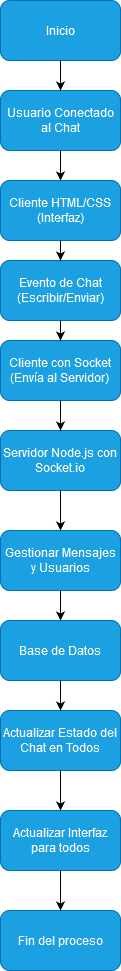

The diagram above was exported from draw.io. Its source (the exported page's mxGraphModel, read from the mxfile embedded in the PNG):
<mxGraphModel dx="880" dy="442" grid="1" gridSize="10" guides="1" tooltips="1" connect="1" arrows="1" fold="1" page="1" pageScale="1" pageWidth="827" pageHeight="1169" math="0" shadow="0">
  <root>
    <mxCell id="0" />
    <mxCell id="1" parent="0" />
    <mxCell id="VmaTwvmM7Q5XD362SqVq-1" value="Inicio" style="rounded=1;whiteSpace=wrap;html=1;fillColor=#1ba1e2;strokeColor=#006EAF;fontColor=#ffffff;" vertex="1" parent="1">
      <mxGeometry x="160" y="10" width="120" height="60" as="geometry" />
    </mxCell>
    <mxCell id="VmaTwvmM7Q5XD362SqVq-3" value="Usuario Conectado al Chat" style="rounded=1;whiteSpace=wrap;html=1;fillColor=#1ba1e2;strokeColor=#006EAF;fontColor=#ffffff;" vertex="1" parent="1">
      <mxGeometry x="160" y="100" width="120" height="60" as="geometry" />
    </mxCell>
    <mxCell id="VmaTwvmM7Q5XD362SqVq-4" value="Cliente HTML/CSS (Interfaz) " style="rounded=1;whiteSpace=wrap;html=1;fillColor=#1ba1e2;strokeColor=#006EAF;fontColor=#ffffff;" vertex="1" parent="1">
      <mxGeometry x="160" y="190" width="120" height="60" as="geometry" />
    </mxCell>
    <mxCell id="VmaTwvmM7Q5XD362SqVq-16" value="&lt;div&gt;Evento de Chat&lt;/div&gt;&lt;div&gt;(Escribir/Enviar) &lt;/div&gt;" style="rounded=1;whiteSpace=wrap;html=1;fillColor=#1ba1e2;strokeColor=#006EAF;fontColor=#ffffff;" vertex="1" parent="1">
      <mxGeometry x="160" y="270" width="120" height="60" as="geometry" />
    </mxCell>
    <mxCell id="VmaTwvmM7Q5XD362SqVq-17" value="&lt;div&gt;Cliente con Socket&lt;/div&gt;&lt;div&gt;(Envía al Servidor) &lt;br&gt;&lt;/div&gt;" style="rounded=1;whiteSpace=wrap;html=1;fillColor=#1ba1e2;strokeColor=#006EAF;fontColor=#ffffff;" vertex="1" parent="1">
      <mxGeometry x="160" y="350" width="120" height="60" as="geometry" />
    </mxCell>
    <mxCell id="VmaTwvmM7Q5XD362SqVq-18" value="Servidor Node.js con Socket.io " style="rounded=1;whiteSpace=wrap;html=1;fillColor=#1ba1e2;strokeColor=#006EAF;fontColor=#ffffff;" vertex="1" parent="1">
      <mxGeometry x="160" y="440" width="120" height="60" as="geometry" />
    </mxCell>
    <mxCell id="VmaTwvmM7Q5XD362SqVq-19" value="Gestionar Mensajes y Usuarios " style="rounded=1;whiteSpace=wrap;html=1;fillColor=#1ba1e2;strokeColor=#006EAF;fontColor=#ffffff;" vertex="1" parent="1">
      <mxGeometry x="160" y="540" width="120" height="60" as="geometry" />
    </mxCell>
    <mxCell id="VmaTwvmM7Q5XD362SqVq-20" value="&lt;div&gt;Base de Datos&lt;/div&gt;" style="rounded=1;whiteSpace=wrap;html=1;fillColor=#1ba1e2;strokeColor=#006EAF;fontColor=#ffffff;" vertex="1" parent="1">
      <mxGeometry x="160" y="630" width="120" height="60" as="geometry" />
    </mxCell>
    <mxCell id="VmaTwvmM7Q5XD362SqVq-21" value="Actualizar Estado del Chat en Todos" style="rounded=1;whiteSpace=wrap;html=1;fillColor=#1ba1e2;strokeColor=#006EAF;fontColor=#ffffff;" vertex="1" parent="1">
      <mxGeometry x="160" y="720" width="120" height="60" as="geometry" />
    </mxCell>
    <mxCell id="VmaTwvmM7Q5XD362SqVq-22" value="Actualizar Interfaz para todos" style="rounded=1;whiteSpace=wrap;html=1;fillColor=#1ba1e2;strokeColor=#006EAF;fontColor=#ffffff;" vertex="1" parent="1">
      <mxGeometry x="160" y="820" width="120" height="60" as="geometry" />
    </mxCell>
    <mxCell id="VmaTwvmM7Q5XD362SqVq-23" value="Fin del proceso" style="rounded=1;whiteSpace=wrap;html=1;fillColor=#1ba1e2;strokeColor=#006EAF;fontColor=#ffffff;" vertex="1" parent="1">
      <mxGeometry x="160" y="920" width="120" height="60" as="geometry" />
    </mxCell>
    <mxCell id="VmaTwvmM7Q5XD362SqVq-24" value="" style="endArrow=classic;html=1;rounded=0;exitX=0.5;exitY=1;exitDx=0;exitDy=0;" edge="1" parent="1" source="VmaTwvmM7Q5XD362SqVq-1" target="VmaTwvmM7Q5XD362SqVq-3">
      <mxGeometry width="50" height="50" relative="1" as="geometry">
        <mxPoint x="340" y="120" as="sourcePoint" />
        <mxPoint x="390" y="70" as="targetPoint" />
      </mxGeometry>
    </mxCell>
    <mxCell id="VmaTwvmM7Q5XD362SqVq-25" value="" style="endArrow=classic;html=1;rounded=0;exitX=0.5;exitY=1;exitDx=0;exitDy=0;entryX=0.5;entryY=0;entryDx=0;entryDy=0;" edge="1" parent="1" source="VmaTwvmM7Q5XD362SqVq-3" target="VmaTwvmM7Q5XD362SqVq-4">
      <mxGeometry width="50" height="50" relative="1" as="geometry">
        <mxPoint x="350" y="130" as="sourcePoint" />
        <mxPoint x="400" y="80" as="targetPoint" />
      </mxGeometry>
    </mxCell>
    <mxCell id="VmaTwvmM7Q5XD362SqVq-26" value="" style="endArrow=classic;html=1;rounded=0;exitX=0.5;exitY=1;exitDx=0;exitDy=0;entryX=0.5;entryY=0;entryDx=0;entryDy=0;" edge="1" parent="1" source="VmaTwvmM7Q5XD362SqVq-4" target="VmaTwvmM7Q5XD362SqVq-16">
      <mxGeometry width="50" height="50" relative="1" as="geometry">
        <mxPoint x="360" y="140" as="sourcePoint" />
        <mxPoint x="410" y="90" as="targetPoint" />
      </mxGeometry>
    </mxCell>
    <mxCell id="VmaTwvmM7Q5XD362SqVq-27" value="" style="endArrow=classic;html=1;rounded=0;exitX=0.5;exitY=1;exitDx=0;exitDy=0;entryX=0.5;entryY=0;entryDx=0;entryDy=0;" edge="1" parent="1" source="VmaTwvmM7Q5XD362SqVq-16" target="VmaTwvmM7Q5XD362SqVq-17">
      <mxGeometry width="50" height="50" relative="1" as="geometry">
        <mxPoint x="370" y="150" as="sourcePoint" />
        <mxPoint x="420" y="100" as="targetPoint" />
      </mxGeometry>
    </mxCell>
    <mxCell id="VmaTwvmM7Q5XD362SqVq-28" value="" style="endArrow=classic;html=1;rounded=0;exitX=0.5;exitY=1;exitDx=0;exitDy=0;entryX=0.5;entryY=0;entryDx=0;entryDy=0;" edge="1" parent="1" source="VmaTwvmM7Q5XD362SqVq-17" target="VmaTwvmM7Q5XD362SqVq-18">
      <mxGeometry width="50" height="50" relative="1" as="geometry">
        <mxPoint x="380" y="160" as="sourcePoint" />
        <mxPoint x="430" y="110" as="targetPoint" />
      </mxGeometry>
    </mxCell>
    <mxCell id="VmaTwvmM7Q5XD362SqVq-29" value="" style="endArrow=classic;html=1;rounded=0;exitX=0.5;exitY=1;exitDx=0;exitDy=0;entryX=0.5;entryY=0;entryDx=0;entryDy=0;" edge="1" parent="1" source="VmaTwvmM7Q5XD362SqVq-18" target="VmaTwvmM7Q5XD362SqVq-19">
      <mxGeometry width="50" height="50" relative="1" as="geometry">
        <mxPoint x="390" y="170" as="sourcePoint" />
        <mxPoint x="440" y="120" as="targetPoint" />
      </mxGeometry>
    </mxCell>
    <mxCell id="VmaTwvmM7Q5XD362SqVq-30" value="" style="endArrow=classic;html=1;rounded=0;exitX=0.5;exitY=1;exitDx=0;exitDy=0;entryX=0.5;entryY=0;entryDx=0;entryDy=0;" edge="1" parent="1" source="VmaTwvmM7Q5XD362SqVq-19" target="VmaTwvmM7Q5XD362SqVq-20">
      <mxGeometry width="50" height="50" relative="1" as="geometry">
        <mxPoint x="400" y="180" as="sourcePoint" />
        <mxPoint x="450" y="130" as="targetPoint" />
      </mxGeometry>
    </mxCell>
    <mxCell id="VmaTwvmM7Q5XD362SqVq-31" value="" style="endArrow=classic;html=1;rounded=0;exitX=0.5;exitY=1;exitDx=0;exitDy=0;entryX=0.5;entryY=0;entryDx=0;entryDy=0;" edge="1" parent="1" source="VmaTwvmM7Q5XD362SqVq-20" target="VmaTwvmM7Q5XD362SqVq-21">
      <mxGeometry width="50" height="50" relative="1" as="geometry">
        <mxPoint x="410" y="190" as="sourcePoint" />
        <mxPoint x="460" y="140" as="targetPoint" />
      </mxGeometry>
    </mxCell>
    <mxCell id="VmaTwvmM7Q5XD362SqVq-32" value="" style="endArrow=classic;html=1;rounded=0;exitX=0.5;exitY=1;exitDx=0;exitDy=0;entryX=0.5;entryY=0;entryDx=0;entryDy=0;" edge="1" parent="1" source="VmaTwvmM7Q5XD362SqVq-21" target="VmaTwvmM7Q5XD362SqVq-22">
      <mxGeometry width="50" height="50" relative="1" as="geometry">
        <mxPoint x="390" y="750" as="sourcePoint" />
        <mxPoint x="440" y="700" as="targetPoint" />
      </mxGeometry>
    </mxCell>
    <mxCell id="VmaTwvmM7Q5XD362SqVq-33" value="" style="endArrow=classic;html=1;rounded=0;exitX=0.5;exitY=1;exitDx=0;exitDy=0;entryX=0.5;entryY=0;entryDx=0;entryDy=0;" edge="1" parent="1" source="VmaTwvmM7Q5XD362SqVq-22" target="VmaTwvmM7Q5XD362SqVq-23">
      <mxGeometry width="50" height="50" relative="1" as="geometry">
        <mxPoint x="390" y="840" as="sourcePoint" />
        <mxPoint x="440" y="790" as="targetPoint" />
      </mxGeometry>
    </mxCell>
  </root>
</mxGraphModel>